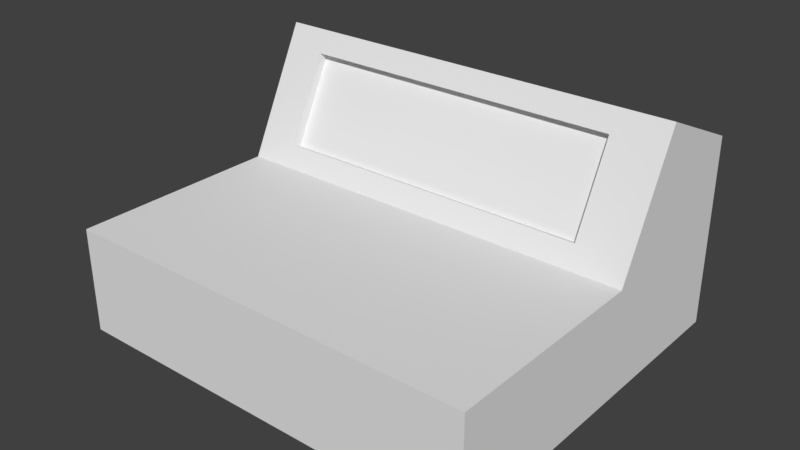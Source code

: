 # Source: controlpanel.blend  (saved by Blender 2.77.0; exported with 4.5.12 LTS)
import bpy
from mathutils import Matrix  # noqa: F401  (used for matrix-valued properties, if any)

bpy.ops.wm.read_factory_settings(use_empty=True)
scene = bpy.context.scene
scene.name = 'Scene'

# ---- collections
col_collection_1 = bpy.data.collections.new('Collection 1'); scene.collection.children.link(col_collection_1)
col_collection_2 = bpy.data.collections.new('Collection 2'); scene.collection.children.link(col_collection_2)
col_collection_2.hide_render = True
col_collection_2.hide_viewport = True

# ---- materials (node trees are filled in below, after node groups)
mat_maintex = bpy.data.materials.new('maintex')
mat_maintex.alpha_threshold = 0.0
mat_maintex.use_transparent_shadow = False
mat_maintex.roughness = 0.5
mat_maintex.specular_intensity = 0.0
mat_panel = bpy.data.materials.new('panel')
mat_panel.alpha_threshold = 0.0
mat_panel.use_transparent_shadow = False
mat_panel.roughness = 0.5
mat_panel.specular_intensity = 0.0
mat_panel.line_color = (0.0, 0.0, 0.0, 1.0)
mat_display = bpy.data.materials.new('display')
mat_display.alpha_threshold = 0.0
mat_display.use_transparent_shadow = False
mat_display.roughness = 0.5
mat_button = bpy.data.materials.new('Button')
mat_button.alpha_threshold = 0.0
mat_button.use_transparent_shadow = False
mat_button.roughness = 0.5

# ---- material node trees

# ---- world
world_world = bpy.data.worlds.new('World'); scene.world = world_world
world_world.color = (0.05088, 0.05088, 0.05088)
world_world.use_sun_shadow = False
world_world.sun_shadow_jitter_overblur = 0.0
world_world.cycles.sampling_method = 'MANUAL'

# ---- meshes
me_panel = bpy.data.meshes.new('panel')
me_panel.from_pydata([(2.0, 1.5, 0.0), (2.0, -2.0, 0.0), (-2.0, -2.0, 0.0), (-2.0, 1.5, 0.0), (2.0, 1.5, 1.8), (2.0, -2.0, 1.0), (-2.0, -2.0, 1.0), (-2.0, 1.5, 1.8), (2.0, 0.0, 1.0), (-2.0, 0.0, 1.0), (2.0, 0.6, 2.2), (-2.0, 0.6, 2.2), (-1.6, 0.5, 2.0), (-1.6, 0.1, 1.2), (1.5, 0.1, 1.2), (1.5, 0.5, 2.0), (-1.6, 0.5894, 1.955), (-1.6, 0.1894, 1.155), (1.5, 0.1894, 1.155), (1.5, 0.5894, 1.955)], [], [(0, 1, 2, 3), (4, 7, 11, 10), (0, 4, 10, 8, 5, 1), (1, 5, 6, 2), (2, 6, 9, 11, 7, 3), (4, 0, 3, 7), (8, 9, 6, 5), (10, 11, 12), (11, 9, 13, 12), (12, 15, 14, 8, 10), (8, 14, 13, 9), (12, 13, 17, 16), (17, 18, 19, 16), (15, 12, 16, 19), (13, 14, 18, 17), (14, 15, 19, 18)])
me_panel.polygons.foreach_set('material_index', [0, 0, 0, 0, 0, 0, 1, 0, 0, 0, 0, 0, 2, 0, 0, 0])
_uv = me_panel.uv_layers.new(name='UVMap')
_uv.uv.foreach_set('vector', [-5.404, -5.875, 0.02451, -5.875, 0.02451, 0.5, -5.404, 0.5, 5.1, -5.875, 5.1, 0.5, 3.531, 0.5, 3.531, -5.875, 3.531, -0.2968, 0.662, -0.2968, 0.02451, -1.731, 1.937, -2.687, 1.937, -5.875, 3.531, -5.875, -3.272, 0.5, -1.797, 0.5, -1.797, 6.875, -3.272, 6.875, 3.531, 5.281, 1.937, 5.281, 1.937, 2.094, 0.02451, 1.137, 0.662, -0.2968, 3.531, -0.2968, 5.1, -5.875, 6.324, -5.875, 6.324, 0.5, 5.1, 0.5, 1.0, 1.0, 1.641e-07, 1.0, 0.0, 4.924e-07, 1.0, 0.0, -3.272, 0.5, -3.272, 6.875, -3.627, 6.237, -3.272, 6.875, -5.404, 6.875, -5.049, 6.237, -3.627, 6.237, -3.627, 6.237, -3.627, 1.297, -5.049, 1.297, -5.404, 0.5, -3.272, 0.5, -5.404, 0.5, -5.049, 1.297, -5.049, 6.237, -5.404, 6.875, 3.69, 1.925, 3.69, 3.351, 3.531, 3.351, 3.531, 1.925, 0.0, 0.0, 1.0, 0.0, 1.0, 1.0, 0.0, 1.0, -0.06109, 0.5, -0.06109, 5.44, -0.2162, 5.44, -0.2162, 0.5, -0.3755, 5.44, -0.3755, 0.5, -0.2162, 0.5, -0.2162, 5.44, 3.531, 1.925, 3.531, 0.5, 3.69, 0.5, 3.69, 1.925])
me_panel.materials.append(mat_maintex)
me_panel.materials.append(mat_panel)
me_panel.materials.append(mat_display)
me_panel.use_remesh_preserve_volume = False
me_panel.use_remesh_preserve_attributes = False
me_panel.use_mirror_vertex_groups = False
me_panel.update()
me_button = bpy.data.meshes.new('button')
me_button.from_pydata([(-0.1857, -0.1531, -0.1857), (-0.1857, -0.1531, 0.1857), (-0.1857, 0.1531, -0.1857), (-0.1857, 0.1531, 0.1857), (0.1857, -0.1531, -0.1857), (0.1857, -0.1531, 0.1857), (0.1857, 0.1531, -0.1857), (0.1857, 0.1531, 0.1857)], [], [(1, 3, 2, 0), (3, 7, 6, 2), (7, 5, 4, 6), (5, 1, 0, 4), (0, 2, 6, 4), (5, 7, 3, 1)])
me_button.materials.append(mat_button)
me_button.use_remesh_preserve_volume = False
me_button.use_remesh_preserve_attributes = False
me_button.use_mirror_vertex_groups = False
me_button.update()

# ---- objects
ob_panel = bpy.data.objects.new('panel', me_panel)
ob_button = bpy.data.objects.new('button', me_button)

# ---- transforms, parenting, visibility, modifiers, constraints
ob_panel.location = (0.0, 0.0, 0.0)
ob_panel.lock_rotations_4d = False
ob_panel.empty_display_type = 'ARROWS'
ob_panel.lineart.crease_threshold = 0.0
ob_button.location = (0.0, 0.0, 0.0)
ob_button.lineart.crease_threshold = 0.0

# ---- collection membership
col_collection_1.objects.link(ob_panel)
col_collection_2.objects.link(ob_button)

# ---- scene / render settings (as saved in the file)
scene.frame_start = 1; scene.frame_end = 250; scene.frame_set(1)
scene.render.engine = 'BLENDER_EEVEE_NEXT'
scene.render.resolution_percentage = 50
scene.render.dither_intensity = 0.0
scene.cycles.use_denoising = False
scene.cycles.samples = 128
scene.cycles.sampling_pattern = 'TABULATED_SOBOL'
scene.cycles.light_sampling_threshold = 0.0
scene.cycles.use_adaptive_sampling = False
scene.cycles.use_light_tree = False
scene.cycles.blur_glossy = 0.0
scene.cycles.sample_clamp_indirect = 0.0
scene.view_settings.view_transform = 'Standard'
bpy.context.view_layer.update()

# ---- added for rendering (the .blend has no active camera and no usable light): camera, sun
cam_auto = bpy.data.cameras.new('AutoCamera')
cam_auto.lens = 50.0
cam_auto.sensor_width = 36.0
cam_auto.clip_end = 1000.0
ob_auto_camera = bpy.data.objects.new('AutoCamera', cam_auto)
scene.collection.objects.link(ob_auto_camera)
ob_auto_camera.location = (5.39031, -6.71837, 5.31939)
ob_auto_camera.rotation_euler = (1.09748, -7.21219e-08, 0.694738)
scene.camera = ob_auto_camera
light_auto_sun = bpy.data.lights.new('AutoSun', 'SUN')
light_auto_sun.energy = 3.0
light_auto_sun.angle = 0.0523599
ob_auto_sun = bpy.data.objects.new('AutoSun', light_auto_sun)
scene.collection.objects.link(ob_auto_sun)
ob_auto_sun.rotation_euler = (0.872665, 0.174533, 0.523599)
bpy.context.view_layer.update()

